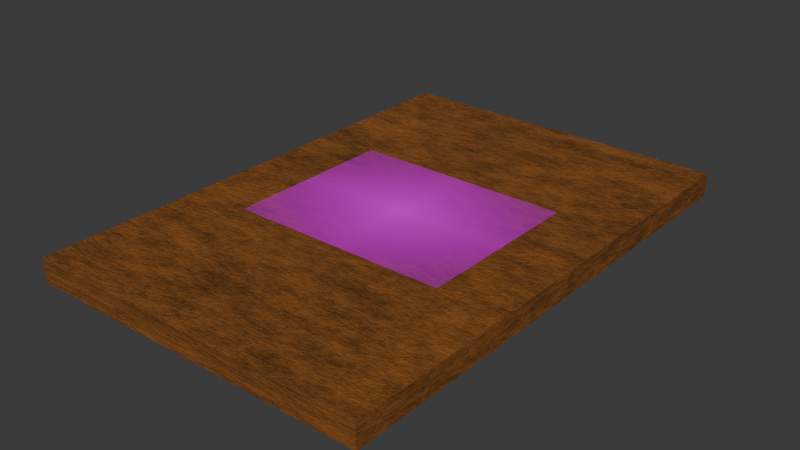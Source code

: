 # Source: CARTA20B.blend  (saved by Blender 4.3.32; exported with 4.5.12 LTS)
import bpy
from mathutils import Matrix  # noqa: F401  (used for matrix-valued properties, if any)

bpy.ops.wm.read_factory_settings(use_empty=True)
scene = bpy.context.scene
scene.name = 'Scene'

# ---- collections
col_collection = bpy.data.collections.new('Collection'); scene.collection.children.link(col_collection)

# ---- images (referenced by path relative to the original .blend; pixels are not part of the script)
import os
ASSET_DIR = os.environ.get("B2B_ASSET_DIR", "")  # directory of the original .blend (textures are referenced by path, not embedded)
HERE = os.path.dirname(os.path.abspath(__file__))  # packed textures are extracted next to this script under _unpacked/

def load_image(name, relpath, width, height, colorspace="sRGB"):
    """Load a texture the original file referenced (path relative to the .blend, or extracted next to this script)."""
    p = next((c for c in (os.path.join(HERE, relpath), os.path.join(ASSET_DIR, relpath)) if relpath and os.path.exists(c)), "")
    if p:
        img = bpy.data.images.load(p, check_existing=True)
        img.name = name
    else:  # same state as the original file: an image datablock whose file is absent (Cycles renders it pink)
        img = bpy.data.images.new(name, width, height)
        img.source = "FILE"
        img.filepath = "//" + (relpath or name)
    img.colorspace_settings.name = colorspace
    return img
img_cetyslogo_png_001 = load_image('cetyslogo.png.001', 'cetyslogo.png', 1024, 1024, 'sRGB')
img_maderaquemada_png = load_image('maderaquemada.png', 'maderaquemada.png', 1024, 1024, 'sRGB')

# ---- materials (node trees are filled in below, after node groups)
mat_material = bpy.data.materials.new('Material')
mat_material.alpha_threshold = 0.0
mat_material.roughness = 0.5
mat_material.line_color = (0.0, 0.0, 0.0, 1.0)
mat_cetyslogo = bpy.data.materials.new('cetyslogo')
mat_material_001 = bpy.data.materials.new('Material.001')

# ---- material node trees
mat_material.use_nodes = True; mat_material.node_tree.nodes.clear()
_N = mat_material.node_tree.nodes; _L = mat_material.node_tree.links
n0 = _N.new('ShaderNodeOutputMaterial'); n0.name = 'Material Output.001'; n0.location = (1358, 157)
n1 = _N.new('ShaderNodeBsdfPrincipled'); n1.name = 'Principled BSDF.001'; n1.location = (1002, 151)
n1.inputs[3].default_value = 1.45
n2 = _N.new('ShaderNodeValToRGB'); n2.name = 'Color Ramp'; n2.location = (613, 134)
while len(n2.color_ramp.elements) > 1: n2.color_ramp.elements.remove(n2.color_ramp.elements[-1])
n2.color_ramp.elements[0].position = 0.4045; n2.color_ramp.elements[0].color = (0.08593, 0.03494, 0.006413, 1.0)
_e = n2.color_ramp.elements.new(0.6); _e.color = (0.3429, 0.1151, 0.02224, 1.0)
n3 = _N.new('ShaderNodeTexNoise'); n3.name = 'Noise Texture'; n3.location = (336, 92)
n3.inputs[2].default_value = 2.0
n3.inputs[3].default_value = 8.0
n3.inputs[4].default_value = 1.0
n3.inputs[5].default_value = 2.5
n4 = _N.new('ShaderNodeMapping'); n4.name = 'Mapping'; n4.location = (141, 140)
n4.inputs[3].default_value = (1.8, 6.0, 1.0)
n5 = _N.new('ShaderNodeTexCoord'); n5.name = 'Texture Coordinate'; n5.location = (-115, 123)
n6 = _N.new('ShaderNodeBump'); n6.name = 'Bump'; n6.location = (835, -93)
n6.inputs[0].default_value = 0.275
n6.inputs[1].default_value = 1.0
n6.inputs[2].default_value = 1.0
n7 = _N.new('ShaderNodeValToRGB'); n7.name = 'Color Ramp.001'; n7.location = (519, -118)
n7.width = 286
while len(n7.color_ramp.elements) > 1: n7.color_ramp.elements.remove(n7.color_ramp.elements[-1])
n7.color_ramp.elements[0].position = 0.0; n7.color_ramp.elements[0].color = (0.0, 0.0, 0.0, 1.0)
_e = n7.color_ramp.elements.new(1.0); _e.color = (1.0, 1.0, 1.0, 1.0)
_L.new(n1.outputs[0], n0.inputs[0])
_L.new(n2.outputs[0], n1.inputs[0])
_L.new(n3.outputs[0], n2.inputs[0])
_L.new(n4.outputs[0], n3.inputs[0])
_L.new(n5.outputs[0], n4.inputs[0])
_L.new(n6.outputs[0], n1.inputs[5])
_L.new(n7.outputs[0], n6.inputs[3])
_L.new(n3.outputs[0], n7.inputs[0])
n0.is_active_output = True
mat_cetyslogo.use_nodes = True; mat_cetyslogo.node_tree.nodes.clear()
_N = mat_cetyslogo.node_tree.nodes; _L = mat_cetyslogo.node_tree.links
n0 = _N.new('ShaderNodeOutputMaterial'); n0.name = 'Material'; n0.location = (300, 300)
n1 = _N.new('ShaderNodeTexImage'); n1.name = 'Imagen'; n1.location = (-200, 300)
n1.image = img_cetyslogo_png_001
n1.extension = 'CLIP'
n2 = _N.new('ShaderNodeBsdfPrincipled'); n2.name = 'BSDF Principista'; n2.location = (0, 300)
_L.new(n1.outputs[0], n2.inputs[0])
_L.new(n1.outputs[1], n2.inputs[4])
_L.new(n2.outputs[0], n0.inputs[0])
n0.is_active_output = True
mat_material_001.use_nodes = True; mat_material_001.node_tree.nodes.clear()
_N = mat_material_001.node_tree.nodes; _L = mat_material_001.node_tree.links
n0 = _N.new('ShaderNodeBsdfPrincipled'); n0.name = 'BSDF Principista'; n0.location = (10, 300)
n1 = _N.new('ShaderNodeOutputMaterial'); n1.name = 'Material'; n1.location = (300, 300)
n2 = _N.new('ShaderNodeTexImage'); n2.name = 'Imagen'; n2.location = (-280, 280)
n2.image = img_maderaquemada_png
_L.new(n0.outputs[0], n1.inputs[0])
_L.new(n2.outputs[0], n0.inputs[0])
n1.is_active_output = True

# ---- world
world_world = bpy.data.worlds.new('World'); scene.world = world_world
world_world.use_nodes = True; world_world.node_tree.nodes.clear()
_N = world_world.node_tree.nodes; _L = world_world.node_tree.links
n0 = _N.new('ShaderNodeOutputWorld'); n0.name = 'World Output'; n0.location = (300, 300)
n1 = _N.new('ShaderNodeBackground'); n1.name = 'Background'; n1.location = (10, 300)
n1.inputs[0].default_value = (0.05088, 0.05088, 0.05088, 1.0)
_L.new(n1.outputs[0], n0.inputs[0])
n0.is_active_output = True
world_world.color = (0.05088, 0.05088, 0.05088)
world_world.sun_shadow_jitter_overblur = 0.0

# ---- meshes
me_cube = bpy.data.meshes.new('Cube')
me_cube.from_pydata([(1.0, 1.46, 0.0679), (1.0, 1.46, -0.0679), (1.0, -1.46, 0.0679), (1.0, -1.46, -0.0679), (-1.0, 1.46, 0.0679), (-1.0, 1.46, -0.0679), (-1.0, -1.46, 0.0679), (-1.0, -1.46, -0.0679)], [], [(0, 4, 6, 2), (3, 2, 6, 7), (7, 6, 4, 5), (5, 1, 3, 7), (1, 0, 2, 3), (5, 4, 0, 1)])
_uv = me_cube.uv_layers.new(name='UVMap')
_uv.uv.foreach_set('vector', [0.625, 0.5, 0.875, 0.5, 0.875, 0.75, 0.625, 0.75, 0.375, 0.75, 0.625, 0.75, 0.625, 1.0, 0.375, 1.0, 0.375, 0.0, 0.625, 0.0, 0.625, 0.25, 0.375, 0.25, 0.1356, 0.4988, 0.3856, 0.4988, 0.3856, 0.7488, 0.1356, 0.7488, 0.375, 0.5, 0.625, 0.5, 0.625, 0.75, 0.375, 0.75, 0.375, 0.25, 0.625, 0.25, 0.625, 0.5, 0.375, 0.5])
me_cube.materials.append(mat_material)
me_cube.use_mirror_vertex_groups = False
me_cube.update()
me_cetyslogo = bpy.data.meshes.new('cetyslogo')
me_cetyslogo.from_pydata([(-0.6329, -0.5, 0.0), (0.6329, -0.5, 0.0), (-0.6329, 0.5, 0.0), (0.6329, 0.5, 0.0)], [], [(0, 1, 3, 2)])
me_cetyslogo.polygons.foreach_set('use_smooth', [True] * 1)
_uv = me_cetyslogo.uv_layers.new(name='MapaUV')
_uv.uv.foreach_set('vector', [0.0, 0.0, 1.0, 0.0, 1.0, 1.0, 0.0, 1.0])
me_cetyslogo.materials.append(mat_cetyslogo)
me_cetyslogo.update()
me_cetyslogo_001 = bpy.data.meshes.new('cetyslogo.001')
me_cetyslogo_001.from_pydata([(-0.6329, -0.5, 0.0), (0.6329, -0.5, 0.0), (-0.6329, 0.5, 0.0), (0.6329, 0.5, 0.0)], [], [(0, 1, 3, 2)])
_uv = me_cetyslogo_001.uv_layers.new(name='MapaUV')
_uv.uv.foreach_set('vector', [0.0, 0.0, 1.0, 0.0, 1.0, 1.0, 0.0, 1.0])
me_cetyslogo_001.materials.append(mat_cetyslogo)
me_cetyslogo_001.update()

# ---- curves / text
txt_texto = bpy.data.curves.new('Texto', 'FONT')
txt_texto.dimensions = '2D'
txt_texto.body = ' \ne=1'
txt_texto.materials.append(mat_material_001)
txt_texto.align_x = 'CENTER'
txt_texto.offset_x = -0.0065
txt_texto.offset_y = 0.6635

# ---- objects
ob_cube = bpy.data.objects.new('Cube', me_cube)
ob_cetyslogo = bpy.data.objects.new('cetyslogo', me_cetyslogo)
ob_texto = bpy.data.objects.new('Texto', txt_texto)
ob_cetyslogo_001 = bpy.data.objects.new('cetyslogo.001', me_cetyslogo_001)

# ---- transforms, parenting, visibility, modifiers, constraints
ob_cube.location = (0.0, 0.0, 0.0)
ob_cube.lock_rotations_4d = False
ob_cube.empty_display_type = 'ARROWS'
ob_cube.lineart.crease_threshold = 0.0
ob_cetyslogo.location = (0.0, 0.0, 0.086)
_m = ob_cetyslogo.modifiers.new('Subdivisión', 'SUBSURF')
_m.subdivision_type = 'SIMPLE'
_m.levels = 2
_m.render_levels = 4
_m = ob_cetyslogo.modifiers.new('Envolver', 'SHRINKWRAP')
_m.target = ob_cube
_m.offset = 0.01
ob_texto.location = (0.0001596, 6.094e-05, -0.086)
ob_texto.rotation_euler = (0.0, 3.142, 0.0)
ob_texto.scale = (0.3844, 0.3844, 1.0)
_m = ob_texto.modifiers.new('Subdivisión', 'SUBSURF')
_m.subdivision_type = 'SIMPLE'
_m.levels = 2
_m.render_levels = 4
_m = ob_texto.modifiers.new('Envolver', 'SHRINKWRAP')
_m.target = ob_cube
_m.offset = 0.01
ob_cetyslogo_001.location = (0.0, 0.0, 0.0)

# ---- collection membership
col_collection.objects.link(ob_cube)
col_collection.objects.link(ob_cetyslogo)
col_collection.objects.link(ob_texto)
col_collection.objects.link(ob_cetyslogo_001)

# ---- scene / render settings (as saved in the file)
scene.frame_start = 1; scene.frame_end = 250; scene.frame_set(0)
scene.render.engine = 'BLENDER_EEVEE_NEXT'
bpy.context.view_layer.update()

# ---- added for rendering (the .blend has no active camera and no usable light): camera, sun
cam_auto = bpy.data.cameras.new('AutoCamera')
cam_auto.lens = 50.0
cam_auto.sensor_width = 36.0
cam_auto.clip_end = 1000.0
ob_auto_camera = bpy.data.objects.new('AutoCamera', cam_auto)
scene.collection.objects.link(ob_auto_camera)
ob_auto_camera.location = (3.2787, -3.93444, 2.61891)
ob_auto_camera.rotation_euler = (1.09748, -7.21219e-08, 0.694738)
scene.camera = ob_auto_camera
light_auto_sun = bpy.data.lights.new('AutoSun', 'SUN')
light_auto_sun.energy = 3.0
light_auto_sun.angle = 0.0523599
ob_auto_sun = bpy.data.objects.new('AutoSun', light_auto_sun)
scene.collection.objects.link(ob_auto_sun)
ob_auto_sun.rotation_euler = (0.872665, 0.174533, 0.523599)
bpy.context.view_layer.update()
